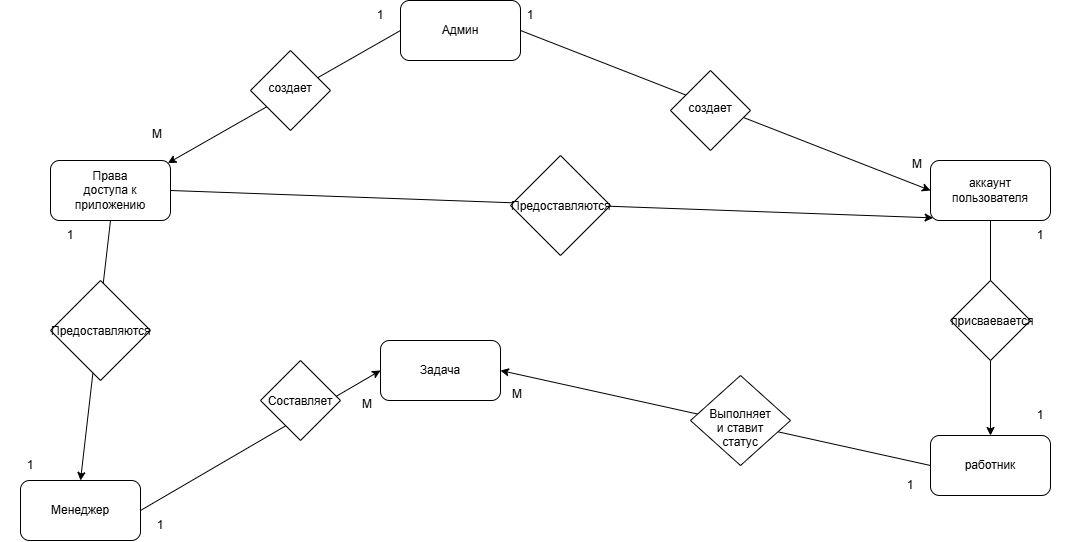

The diagram above was exported from draw.io. Its source (the exported page's mxGraphModel, read from the mxfile embedded in the PNG):
<mxGraphModel dx="2531" dy="946" grid="1" gridSize="10" guides="1" tooltips="1" connect="1" arrows="1" fold="1" page="1" pageScale="1" pageWidth="827" pageHeight="1169" math="0" shadow="0">
  <root>
    <mxCell id="0" />
    <mxCell id="1" parent="0" />
    <mxCell id="8ckUDc9YJwhGIpOZYG3z-1" parent="1" style="rounded=1;whiteSpace=wrap;html=1;roundedPerimeter=1;" value="Админ" vertex="1">
      <mxGeometry height="60" width="120" x="-10" y="120" as="geometry" />
    </mxCell>
    <mxCell id="8ckUDc9YJwhGIpOZYG3z-2" parent="1" style="rounded=1;whiteSpace=wrap;html=1;roundedPerimeter=1;" value="аккаунт пользователя" vertex="1">
      <mxGeometry height="60" width="120" x="520" y="280" as="geometry" />
    </mxCell>
    <mxCell id="8ckUDc9YJwhGIpOZYG3z-3" parent="1" style="rounded=1;whiteSpace=wrap;html=1;roundedPerimeter=1;" value="Менеджер" vertex="1">
      <mxGeometry height="60" width="120" x="-390" y="600" as="geometry" />
    </mxCell>
    <mxCell id="8ckUDc9YJwhGIpOZYG3z-4" edge="1" parent="1" source="8ckUDc9YJwhGIpOZYG3z-1" style="endArrow=classic;html=1;rounded=0;defaultLabelBackgroundColor=page;exitX=1;exitY=0.5;exitDx=0;exitDy=0;entryX=0;entryY=0.5;entryDx=0;entryDy=0;" target="8ckUDc9YJwhGIpOZYG3z-2" value="">
      <mxGeometry height="50" relative="1" width="50" as="geometry">
        <mxPoint x="340" y="220" as="sourcePoint" />
        <mxPoint x="440" y="370" as="targetPoint" />
      </mxGeometry>
    </mxCell>
    <mxCell id="8ckUDc9YJwhGIpOZYG3z-6" parent="1" style="rounded=1;whiteSpace=wrap;html=1;roundedPerimeter=1;" value="Задача" vertex="1">
      <mxGeometry height="60" width="120" x="-30" y="460" as="geometry" />
    </mxCell>
    <mxCell id="8ckUDc9YJwhGIpOZYG3z-7" edge="1" parent="1" source="8ckUDc9YJwhGIpOZYG3z-3" style="endArrow=classic;html=1;rounded=0;defaultLabelBackgroundColor=page;exitX=1;exitY=0.5;exitDx=0;exitDy=0;entryX=0;entryY=0.5;entryDx=0;entryDy=0;" target="8ckUDc9YJwhGIpOZYG3z-6" value="">
      <mxGeometry height="50" relative="1" width="50" as="geometry">
        <mxPoint x="-40" y="450" as="sourcePoint" />
        <mxPoint x="10" y="400" as="targetPoint" />
      </mxGeometry>
    </mxCell>
    <mxCell id="8ckUDc9YJwhGIpOZYG3z-8" parent="1" style="rhombus;whiteSpace=wrap;html=1;shapeInside=1;" value="Составляет" vertex="1">
      <mxGeometry height="80" width="80" x="-150" y="480" as="geometry" />
    </mxCell>
    <mxCell id="8ckUDc9YJwhGIpOZYG3z-13" parent="1" style="rounded=1;whiteSpace=wrap;html=1;roundedPerimeter=1;" value="работник" vertex="1">
      <mxGeometry height="60" width="120" x="520" y="555" as="geometry" />
    </mxCell>
    <mxCell id="8ckUDc9YJwhGIpOZYG3z-15" edge="1" parent="1" source="8ckUDc9YJwhGIpOZYG3z-2" style="endArrow=classic;html=1;rounded=0;defaultLabelBackgroundColor=page;exitX=0.5;exitY=1;exitDx=0;exitDy=0;entryX=0.5;entryY=0;entryDx=0;entryDy=0;" target="8ckUDc9YJwhGIpOZYG3z-13" value="">
      <mxGeometry height="50" relative="1" width="50" as="geometry">
        <mxPoint x="300" y="390" as="sourcePoint" />
        <mxPoint x="350" y="340" as="targetPoint" />
      </mxGeometry>
    </mxCell>
    <mxCell id="8ckUDc9YJwhGIpOZYG3z-14" parent="1" style="rhombus;whiteSpace=wrap;html=1;shapeInside=1;" value="присваевается" vertex="1">
      <mxGeometry height="80" width="80" x="540" y="400" as="geometry" />
    </mxCell>
    <mxCell id="8ckUDc9YJwhGIpOZYG3z-16" parent="1" style="rhombus;whiteSpace=wrap;html=1;shapeInside=1;" value="создает&lt;div&gt;&lt;br&gt;&lt;/div&gt;&lt;div&gt;&lt;br&gt;&lt;/div&gt;" vertex="1">
      <mxGeometry height="80" width="80" x="260" y="190" as="geometry" />
    </mxCell>
    <mxCell id="8ckUDc9YJwhGIpOZYG3z-17" edge="1" parent="1" source="8ckUDc9YJwhGIpOZYG3z-13" style="endArrow=classic;html=1;rounded=0;defaultLabelBackgroundColor=page;entryX=1;entryY=0.5;entryDx=0;entryDy=0;exitX=0;exitY=0.5;exitDx=0;exitDy=0;" target="8ckUDc9YJwhGIpOZYG3z-6" value="">
      <mxGeometry height="50" relative="1" width="50" as="geometry">
        <mxPoint x="510" y="580" as="sourcePoint" />
        <mxPoint x="50" y="450" as="targetPoint" />
      </mxGeometry>
    </mxCell>
    <mxCell id="8ckUDc9YJwhGIpOZYG3z-18" parent="1" style="rhombus;whiteSpace=wrap;html=1;shapeInside=1;" value="Выполняет и ставит статус&lt;div&gt;&lt;br&gt;&lt;/div&gt;" vertex="1">
      <mxGeometry height="90" width="100" x="280" y="495" as="geometry" />
    </mxCell>
    <mxCell id="8ckUDc9YJwhGIpOZYG3z-19" parent="1" style="rounded=1;whiteSpace=wrap;html=1;roundedPerimeter=1;" value="Права&lt;div&gt;доступа к приложению&lt;/div&gt;" vertex="1">
      <mxGeometry height="60" width="120" x="-360" y="280" as="geometry" />
    </mxCell>
    <mxCell id="8ckUDc9YJwhGIpOZYG3z-20" edge="1" parent="1" source="8ckUDc9YJwhGIpOZYG3z-1" style="endArrow=classic;html=1;rounded=0;defaultLabelBackgroundColor=page;exitX=0;exitY=0.5;exitDx=0;exitDy=0;entryX=1;entryY=0;entryDx=0;entryDy=0;" target="8ckUDc9YJwhGIpOZYG3z-19" value="">
      <mxGeometry height="50" relative="1" width="50" as="geometry">
        <mxPoint x="100" y="340" as="sourcePoint" />
        <mxPoint x="150" y="290" as="targetPoint" />
      </mxGeometry>
    </mxCell>
    <mxCell id="8ckUDc9YJwhGIpOZYG3z-21" parent="1" style="rhombus;whiteSpace=wrap;html=1;shapeInside=1;" value="создает" vertex="1">
      <mxGeometry height="80" width="80" x="-160" y="170" as="geometry" />
    </mxCell>
    <mxCell id="8ckUDc9YJwhGIpOZYG3z-22" edge="1" parent="1" source="8ckUDc9YJwhGIpOZYG3z-19" style="endArrow=classic;html=1;rounded=0;defaultLabelBackgroundColor=page;exitX=0.5;exitY=1;exitDx=0;exitDy=0;entryX=0.5;entryY=0;entryDx=0;entryDy=0;" target="8ckUDc9YJwhGIpOZYG3z-3" value="">
      <mxGeometry height="50" relative="1" width="50" as="geometry">
        <mxPoint x="100" y="340" as="sourcePoint" />
        <mxPoint x="150" y="290" as="targetPoint" />
      </mxGeometry>
    </mxCell>
    <mxCell id="8ckUDc9YJwhGIpOZYG3z-24" parent="1" style="rhombus;whiteSpace=wrap;html=1;shapeInside=1;" value="Предоставляются" vertex="1">
      <mxGeometry height="100" width="100" x="-360" y="400" as="geometry" />
    </mxCell>
    <mxCell id="_wzrq8Fn160lUZEO8gkt-2" parent="1" style="text;html=1;whiteSpace=wrap;strokeColor=none;fillColor=none;align=center;verticalAlign=middle;rounded=0;" value="1" vertex="1">
      <mxGeometry height="30" width="60" x="90" y="120" as="geometry" />
    </mxCell>
    <mxCell id="_wzrq8Fn160lUZEO8gkt-4" parent="1" style="text;whiteSpace=wrap;html=1;" value="&lt;div style=&quot;text-align: center;&quot;&gt;&lt;span style=&quot;background-color: transparent; color: light-dark(#000000, var(--ge-light-color, #ffffff));&quot;&gt;M&lt;/span&gt;&lt;/div&gt;" vertex="1">
      <mxGeometry height="40" width="60" x="500" y="270" as="geometry" />
    </mxCell>
    <mxCell id="_wzrq8Fn160lUZEO8gkt-5" parent="1" style="text;html=1;whiteSpace=wrap;strokeColor=none;fillColor=none;align=center;verticalAlign=middle;rounded=0;" value="1" vertex="1">
      <mxGeometry height="30" width="60" x="600" y="340" as="geometry" />
    </mxCell>
    <mxCell id="_wzrq8Fn160lUZEO8gkt-6" parent="1" style="text;html=1;whiteSpace=wrap;strokeColor=none;fillColor=none;align=center;verticalAlign=middle;rounded=0;" value="1" vertex="1">
      <mxGeometry height="30" width="60" x="600" y="520" as="geometry" />
    </mxCell>
    <mxCell id="_wzrq8Fn160lUZEO8gkt-8" parent="1" style="text;html=1;whiteSpace=wrap;strokeColor=none;fillColor=none;align=center;verticalAlign=middle;rounded=0;" value="1" vertex="1">
      <mxGeometry height="30" width="60" x="470" y="590" as="geometry" />
    </mxCell>
    <mxCell id="_wzrq8Fn160lUZEO8gkt-9" parent="1" style="text;whiteSpace=wrap;html=1;" value="&lt;div style=&quot;text-align: center;&quot;&gt;&lt;span style=&quot;background-color: transparent; color: light-dark(#000000, var(--ge-light-color, #ffffff));&quot;&gt;M&lt;/span&gt;&lt;/div&gt;" vertex="1">
      <mxGeometry height="40" width="60" x="100" y="500" as="geometry" />
    </mxCell>
    <mxCell id="_wzrq8Fn160lUZEO8gkt-10" parent="1" style="text;html=1;whiteSpace=wrap;strokeColor=none;fillColor=none;align=center;verticalAlign=middle;rounded=0;" value="1" vertex="1">
      <mxGeometry height="30" width="60" x="-60" y="120" as="geometry" />
    </mxCell>
    <mxCell id="_wzrq8Fn160lUZEO8gkt-11" parent="1" style="text;whiteSpace=wrap;html=1;" value="&lt;div style=&quot;text-align: center;&quot;&gt;&lt;span style=&quot;background-color: transparent; color: light-dark(#000000, var(--ge-light-color, #ffffff));&quot;&gt;M&lt;/span&gt;&lt;/div&gt;" vertex="1">
      <mxGeometry height="40" width="60" x="-260" y="240" as="geometry" />
    </mxCell>
    <mxCell id="_wzrq8Fn160lUZEO8gkt-13" parent="1" style="text;html=1;whiteSpace=wrap;strokeColor=none;fillColor=none;align=center;verticalAlign=middle;rounded=0;" value="1" vertex="1">
      <mxGeometry height="30" width="60" x="-370" y="340" as="geometry" />
    </mxCell>
    <mxCell id="_wzrq8Fn160lUZEO8gkt-14" parent="1" style="text;html=1;whiteSpace=wrap;strokeColor=none;fillColor=none;align=center;verticalAlign=middle;rounded=0;" value="1" vertex="1">
      <mxGeometry height="30" width="60" x="-410" y="570" as="geometry" />
    </mxCell>
    <mxCell id="_wzrq8Fn160lUZEO8gkt-15" parent="1" style="text;html=1;whiteSpace=wrap;strokeColor=none;fillColor=none;align=center;verticalAlign=middle;rounded=0;" value="1" vertex="1">
      <mxGeometry height="30" width="60" x="-280" y="630" as="geometry" />
    </mxCell>
    <mxCell id="_wzrq8Fn160lUZEO8gkt-16" parent="1" style="text;whiteSpace=wrap;html=1;" value="&lt;div style=&quot;text-align: center;&quot;&gt;&lt;span style=&quot;background-color: transparent; color: light-dark(#000000, var(--ge-light-color, #ffffff));&quot;&gt;M&lt;/span&gt;&lt;/div&gt;" vertex="1">
      <mxGeometry height="40" width="60" x="-50" y="510" as="geometry" />
    </mxCell>
    <mxCell id="vnfaNAhYxfHweW05-Yaf-3" edge="1" parent="1" source="8ckUDc9YJwhGIpOZYG3z-19" style="endArrow=classic;html=1;rounded=0;defaultLabelBackgroundColor=page;exitX=1;exitY=0.5;exitDx=0;exitDy=0;entryX=0;entryY=1;entryDx=0;entryDy=0;" target="8ckUDc9YJwhGIpOZYG3z-2" value="">
      <mxGeometry height="50" relative="1" width="50" as="geometry">
        <mxPoint x="310" y="500" as="sourcePoint" />
        <mxPoint x="360" y="450" as="targetPoint" />
      </mxGeometry>
    </mxCell>
    <mxCell id="vnfaNAhYxfHweW05-Yaf-4" parent="1" style="rhombus;whiteSpace=wrap;html=1;shapeInside=1;" value="Предоставляются" vertex="1">
      <mxGeometry height="100" width="100" x="100" y="275" as="geometry" />
    </mxCell>
  </root>
</mxGraphModel>